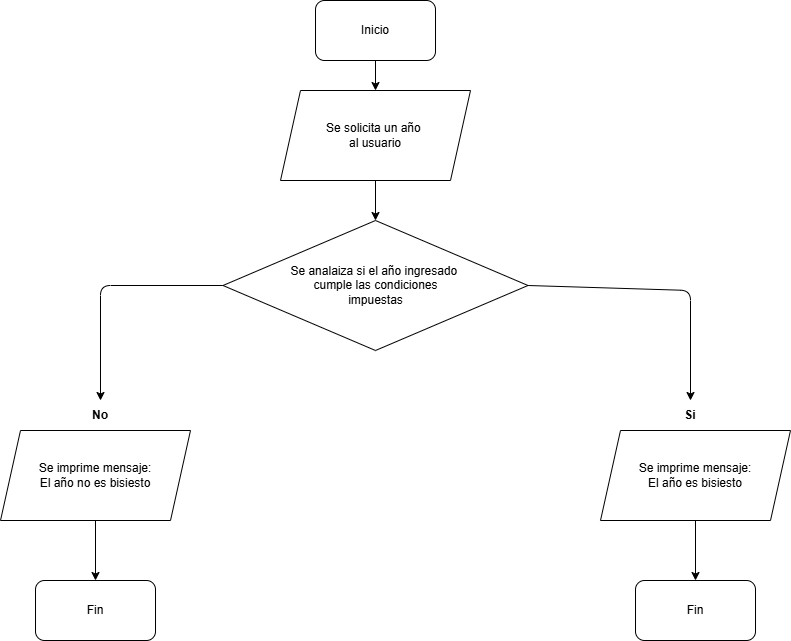

The diagram above was exported from draw.io. Its source (the exported page's mxGraphModel, read from the mxfile embedded in the PNG):
<mxGraphModel dx="856" dy="1184" grid="1" gridSize="10" guides="1" tooltips="1" connect="1" arrows="1" fold="1" page="1" pageScale="1" pageWidth="1169" pageHeight="827" background="#ffffff" math="0" shadow="1">
  <root>
    <mxCell id="0" />
    <mxCell id="1" parent="0" />
    <mxCell id="12" style="edgeStyle=none;html=1;exitX=0.5;exitY=1;exitDx=0;exitDy=0;entryX=0.5;entryY=0;entryDx=0;entryDy=0;" parent="1" source="2" target="3" edge="1">
      <mxGeometry relative="1" as="geometry" />
    </mxCell>
    <mxCell id="2" value="Inicio" style="rounded=1;whiteSpace=wrap;html=1;" parent="1" vertex="1">
      <mxGeometry x="525" y="30" width="120" height="60" as="geometry" />
    </mxCell>
    <mxCell id="13" style="edgeStyle=none;html=1;exitX=0.5;exitY=1;exitDx=0;exitDy=0;entryX=0.5;entryY=0;entryDx=0;entryDy=0;" parent="1" source="3" target="4" edge="1">
      <mxGeometry relative="1" as="geometry" />
    </mxCell>
    <mxCell id="3" value="Se solicita un año&amp;nbsp;&lt;div&gt;al usuario&lt;/div&gt;" style="shape=parallelogram;perimeter=parallelogramPerimeter;whiteSpace=wrap;html=1;fixedSize=1;" parent="1" vertex="1">
      <mxGeometry x="490" y="120" width="190" height="90" as="geometry" />
    </mxCell>
    <mxCell id="8" style="edgeStyle=none;html=1;exitX=0;exitY=0.5;exitDx=0;exitDy=0;" parent="1" source="4" edge="1">
      <mxGeometry relative="1" as="geometry">
        <mxPoint x="310" y="430" as="targetPoint" />
        <Array as="points">
          <mxPoint x="310" y="315" />
        </Array>
      </mxGeometry>
    </mxCell>
    <mxCell id="9" style="edgeStyle=none;html=1;exitX=1;exitY=0.5;exitDx=0;exitDy=0;" parent="1" source="4" edge="1">
      <mxGeometry relative="1" as="geometry">
        <mxPoint x="900" y="430" as="targetPoint" />
        <Array as="points">
          <mxPoint x="900" y="320" />
        </Array>
      </mxGeometry>
    </mxCell>
    <mxCell id="4" value="Se analaiza si el año ingresado&amp;nbsp;&lt;div&gt;cumple las condiciones&lt;/div&gt;&lt;div&gt;impuestas&lt;/div&gt;" style="rhombus;whiteSpace=wrap;html=1;" parent="1" vertex="1">
      <mxGeometry x="432.5" y="250" width="305" height="130" as="geometry" />
    </mxCell>
    <mxCell id="16" style="edgeStyle=none;html=1;exitX=0.5;exitY=1;exitDx=0;exitDy=0;entryX=0.5;entryY=0;entryDx=0;entryDy=0;" edge="1" parent="1" source="6" target="14">
      <mxGeometry relative="1" as="geometry" />
    </mxCell>
    <mxCell id="6" value="Se imprime mensaje:&lt;div&gt;El año no es bisiesto&lt;/div&gt;" style="shape=parallelogram;perimeter=parallelogramPerimeter;whiteSpace=wrap;html=1;fixedSize=1;" parent="1" vertex="1">
      <mxGeometry x="210" y="460" width="190" height="90" as="geometry" />
    </mxCell>
    <mxCell id="17" style="edgeStyle=none;html=1;exitX=0.5;exitY=1;exitDx=0;exitDy=0;entryX=0.5;entryY=0;entryDx=0;entryDy=0;" edge="1" parent="1" source="7" target="15">
      <mxGeometry relative="1" as="geometry" />
    </mxCell>
    <mxCell id="7" value="Se imprime mensaje:&lt;div&gt;El año es bisiesto&lt;/div&gt;" style="shape=parallelogram;perimeter=parallelogramPerimeter;whiteSpace=wrap;html=1;fixedSize=1;" parent="1" vertex="1">
      <mxGeometry x="810" y="460" width="190" height="90" as="geometry" />
    </mxCell>
    <mxCell id="10" value="No" style="text;html=1;align=center;verticalAlign=middle;whiteSpace=wrap;rounded=0;fontStyle=1" parent="1" vertex="1">
      <mxGeometry x="270" y="423" width="80" height="44" as="geometry" />
    </mxCell>
    <mxCell id="11" value="Si" style="text;html=1;align=center;verticalAlign=middle;whiteSpace=wrap;rounded=0;fontStyle=1" parent="1" vertex="1">
      <mxGeometry x="870" y="430" width="60" height="30" as="geometry" />
    </mxCell>
    <mxCell id="14" value="Fin" style="rounded=1;whiteSpace=wrap;html=1;" vertex="1" parent="1">
      <mxGeometry x="245" y="610" width="120" height="60" as="geometry" />
    </mxCell>
    <mxCell id="15" value="Fin" style="rounded=1;whiteSpace=wrap;html=1;" vertex="1" parent="1">
      <mxGeometry x="845" y="610" width="120" height="60" as="geometry" />
    </mxCell>
  </root>
</mxGraphModel>